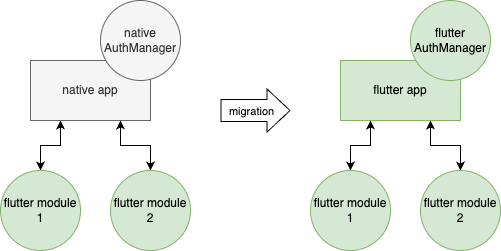

The diagram above was exported from draw.io. Its source (the exported page's mxGraphModel, read from the mxfile embedded in the PNG):
<mxGraphModel dx="1026" dy="743" grid="1" gridSize="10" guides="1" tooltips="1" connect="1" arrows="1" fold="1" page="1" pageScale="1" pageWidth="827" pageHeight="1169" math="0" shadow="0">
  <root>
    <mxCell id="0" />
    <mxCell id="1" parent="0" />
    <mxCell id="2" style="edgeStyle=orthogonalEdgeStyle;rounded=0;orthogonalLoop=1;jettySize=auto;html=1;exitX=0.75;exitY=1;exitDx=0;exitDy=0;entryX=0.5;entryY=0;entryDx=0;entryDy=0;startArrow=classic;startFill=1;" edge="1" source="4" target="7" parent="1">
      <mxGeometry relative="1" as="geometry" />
    </mxCell>
    <mxCell id="3" style="edgeStyle=orthogonalEdgeStyle;rounded=0;orthogonalLoop=1;jettySize=auto;html=1;exitX=0.25;exitY=1;exitDx=0;exitDy=0;entryX=0.5;entryY=0;entryDx=0;entryDy=0;strokeColor=default;startArrow=classic;startFill=1;" edge="1" source="4" target="6" parent="1">
      <mxGeometry relative="1" as="geometry" />
    </mxCell>
    <mxCell id="4" value="native app" style="rounded=0;whiteSpace=wrap;html=1;fillColor=#f5f5f5;fontColor=#333333;strokeColor=#666666;" vertex="1" parent="1">
      <mxGeometry x="110" y="600" width="120" height="60" as="geometry" />
    </mxCell>
    <mxCell id="5" value="native AuthManager" style="ellipse;whiteSpace=wrap;html=1;aspect=fixed;fillColor=#f5f5f5;strokeColor=#666666;fontColor=#333333;" vertex="1" parent="1">
      <mxGeometry x="180" y="540" width="80" height="80" as="geometry" />
    </mxCell>
    <mxCell id="6" value="flutter module &lt;br&gt;1" style="ellipse;whiteSpace=wrap;html=1;aspect=fixed;fillColor=#d5e8d4;strokeColor=#82b366;" vertex="1" parent="1">
      <mxGeometry x="80" y="710" width="80" height="80" as="geometry" />
    </mxCell>
    <mxCell id="7" value="flutter module &lt;br&gt;2" style="ellipse;whiteSpace=wrap;html=1;aspect=fixed;fillColor=#d5e8d4;strokeColor=#82b366;" vertex="1" parent="1">
      <mxGeometry x="190" y="710" width="80" height="80" as="geometry" />
    </mxCell>
    <mxCell id="8" style="edgeStyle=orthogonalEdgeStyle;rounded=0;orthogonalLoop=1;jettySize=auto;html=1;exitX=0.75;exitY=1;exitDx=0;exitDy=0;entryX=0.5;entryY=0;entryDx=0;entryDy=0;startArrow=classic;startFill=1;" edge="1" source="10" target="13" parent="1">
      <mxGeometry relative="1" as="geometry" />
    </mxCell>
    <mxCell id="9" style="edgeStyle=orthogonalEdgeStyle;rounded=0;orthogonalLoop=1;jettySize=auto;html=1;exitX=0.25;exitY=1;exitDx=0;exitDy=0;entryX=0.5;entryY=0;entryDx=0;entryDy=0;strokeColor=default;startArrow=classic;startFill=1;" edge="1" source="10" target="12" parent="1">
      <mxGeometry relative="1" as="geometry" />
    </mxCell>
    <mxCell id="10" value="flutter app" style="rounded=0;whiteSpace=wrap;html=1;fillColor=#d5e8d4;strokeColor=#82b366;" vertex="1" parent="1">
      <mxGeometry x="420" y="600" width="120" height="60" as="geometry" />
    </mxCell>
    <mxCell id="11" value="flutter AuthManager" style="ellipse;whiteSpace=wrap;html=1;aspect=fixed;fillColor=#d5e8d4;strokeColor=#82b366;" vertex="1" parent="1">
      <mxGeometry x="490" y="540" width="80" height="80" as="geometry" />
    </mxCell>
    <mxCell id="12" value="flutter module &lt;br&gt;1" style="ellipse;whiteSpace=wrap;html=1;aspect=fixed;fillColor=#d5e8d4;strokeColor=#82b366;" vertex="1" parent="1">
      <mxGeometry x="390" y="710" width="80" height="80" as="geometry" />
    </mxCell>
    <mxCell id="13" value="flutter module &lt;br&gt;2" style="ellipse;whiteSpace=wrap;html=1;aspect=fixed;fillColor=#d5e8d4;strokeColor=#82b366;" vertex="1" parent="1">
      <mxGeometry x="500" y="710" width="80" height="80" as="geometry" />
    </mxCell>
    <mxCell id="14" value="" style="shape=flexArrow;endArrow=classic;html=1;rounded=0;strokeColor=default;width=22;endSize=7.33;" edge="1" parent="1">
      <mxGeometry width="50" height="50" relative="1" as="geometry">
        <mxPoint x="300" y="650" as="sourcePoint" />
        <mxPoint x="370" y="650" as="targetPoint" />
      </mxGeometry>
    </mxCell>
    <mxCell id="15" value="migration" style="edgeLabel;html=1;align=center;verticalAlign=middle;resizable=0;points=[];" vertex="1" connectable="0" parent="14">
      <mxGeometry x="-0.4286" y="-3" relative="1" as="geometry">
        <mxPoint x="10" y="-3" as="offset" />
      </mxGeometry>
    </mxCell>
  </root>
</mxGraphModel>